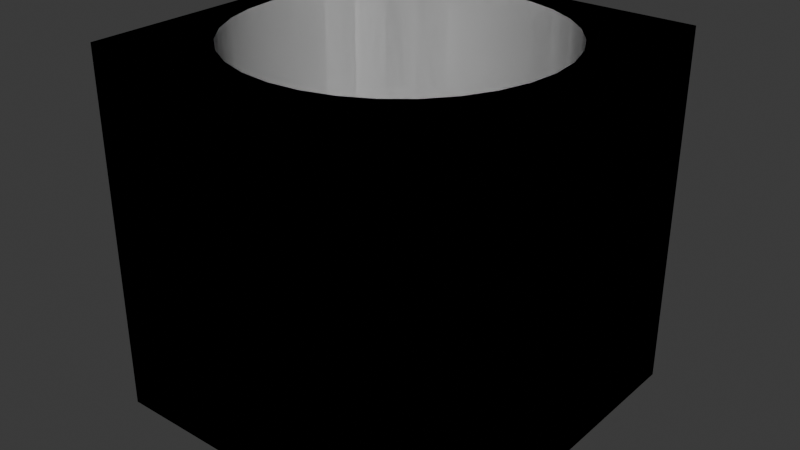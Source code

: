 # Source: GolfHole.blend  (saved by Blender 4.2.66; exported with 4.5.12 LTS)
import bpy
from mathutils import Matrix  # noqa: F401  (used for matrix-valued properties, if any)

bpy.ops.wm.read_factory_settings(use_empty=True)
scene = bpy.context.scene
scene.name = 'Scene'

# ---- collections
col_collection = bpy.data.collections.new('Collection'); scene.collection.children.link(col_collection)

# ---- materials (node trees are filled in below, after node groups)
mat_material = bpy.data.materials.new('Material')
mat_material.alpha_threshold = 0.0
mat_material.use_transparent_shadow = False
mat_material.roughness = 0.5
mat_material.line_color = (0.0, 0.0, 0.0, 1.0)

# ---- material node trees
mat_material.use_nodes = True; mat_material.node_tree.nodes.clear()
_N = mat_material.node_tree.nodes; _L = mat_material.node_tree.links
n0 = _N.new('ShaderNodeOutputMaterial'); n0.name = 'Material Output'; n0.location = (300, 300)
n1 = _N.new('ShaderNodeBsdfPrincipled'); n1.name = 'Principled BSDF'; n1.location = (10, 300)
n1.inputs[3].default_value = 1.45
_L.new(n1.outputs[0], n0.inputs[0])
n0.is_active_output = True

# ---- world
world_world = bpy.data.worlds.new('World'); scene.world = world_world
world_world.use_nodes = True; world_world.node_tree.nodes.clear()
_N = world_world.node_tree.nodes; _L = world_world.node_tree.links
n0 = _N.new('ShaderNodeOutputWorld'); n0.name = 'World Output'; n0.location = (300, 300)
n1 = _N.new('ShaderNodeBackground'); n1.name = 'Background'; n1.location = (10, 300)
n1.inputs[0].default_value = (0.05088, 0.05088, 0.05088, 1.0)
_L.new(n1.outputs[0], n0.inputs[0])
n0.is_active_output = True
world_world.color = (0.05088, 0.05088, 0.05088)
world_world.sun_shadow_jitter_overblur = 0.0

# ---- meshes
me_cube = bpy.data.meshes.new('Cube')
me_cube.from_pydata([(1.0, 1.0, 1.0), (0.0, 0.8589, -0.08815), (0.0, 0.8589, -0.7339), (1.0, 1.0, -1.0), (0.1676, 0.8424, -0.08815), (0.0, 0.8589, 0.9839), (1.0, -1.0, 1.0), (0.3287, 0.7935, -0.08815), (0.1676, 0.8424, -0.7339), (0.4772, 0.7141, -0.08815), (1.0, -1.0, -1.0), (0.1676, 0.8424, 0.9839), (-1.0, 1.0, 1.0), (0.6073, 0.6073, -0.08815), (0.3287, 0.7935, -0.7339), (-1.0, 1.0, -1.0), (0.7141, 0.4772, -0.08815), (0.3287, 0.7935, 0.9839), (-1.0, -1.0, 1.0), (0.7935, 0.3287, -0.08815), (0.4772, 0.7141, -0.7339), (-1.0, -1.0, -1.0), (0.8424, 0.1676, -0.08815), (0.4772, 0.7141, 0.9839), (0.6073, 0.6073, -0.7339), (0.8589, 0.0, -0.08815), (0.6073, 0.6073, 0.9839), (0.7141, 0.4772, -0.7339), (0.8424, -0.1676, -0.08815), (0.7141, 0.4772, 0.9839), (0.7935, -0.3287, -0.08815), (0.7935, 0.3287, -0.7339), (0.7935, 0.3287, 0.9839), (0.8424, 0.1676, -0.7339), (0.7141, -0.4772, -0.08815), (0.8424, 0.1676, 0.9839), (0.6073, -0.6073, -0.08815), (0.8589, 0.0, -0.7339), (0.8589, 0.0, 0.9839), (0.4772, -0.7141, -0.08815), (0.8424, -0.1676, -0.7339), (0.8424, -0.1676, 0.9839), (0.7935, -0.3287, -0.7339), (0.3287, -0.7935, -0.08815), (0.7935, -0.3287, 0.9839), (0.1676, -0.8424, -0.08815), (0.7141, -0.4772, -0.7339), (0.7141, -0.4772, 0.9839), (0.0, -0.8589, -0.08815), (0.6073, -0.6073, -0.7339), (0.6073, -0.6073, 0.9839), (0.4772, -0.7141, -0.7339), (-0.1676, -0.8424, -0.08815), (0.4772, -0.7141, 0.9839), (-0.3287, -0.7935, -0.08815), (0.3287, -0.7935, -0.7339), (0.3287, -0.7935, 0.9839), (-0.4772, -0.7141, -0.08815), (0.1676, -0.8424, -0.7339), (0.1676, -0.8424, 0.9839), (0.0, -0.8589, -0.7339), (-0.6073, -0.6073, -0.08815), (0.0, -0.8589, 0.9839), (-0.1676, -0.8424, -0.7339), (-0.7141, -0.4772, -0.08815), (-0.1676, -0.8424, 0.9839), (-0.3287, -0.7935, -0.7339), (-0.7935, -0.3287, -0.08815), (-0.3287, -0.7935, 0.9839), (-0.4772, -0.7141, -0.7339), (-0.8424, -0.1676, -0.08815), (-0.4772, -0.7141, 0.9839), (-0.6073, -0.6073, -0.7339), (-0.8589, 0.0, -0.08815), (-0.6073, -0.6073, 0.9839), (-0.7141, -0.4772, -0.7339), (-0.8424, 0.1676, -0.08815), (-0.7141, -0.4772, 0.9839), (-0.7935, -0.3287, -0.7339), (-0.7935, 0.3287, -0.08815), (-0.7935, -0.3287, 0.9839), (-0.8424, -0.1676, -0.7339), (-0.7141, 0.4772, -0.08815), (-0.8424, -0.1676, 0.9839), (-0.8589, 0.0, -0.7339), (-0.6073, 0.6073, -0.08815), (-0.8589, 0.0, 0.9839), (-0.8424, 0.1676, -0.7339), (-0.4772, 0.7141, -0.08815), (-0.8424, 0.1676, 0.9839), (-0.7935, 0.3287, -0.7339), (-0.3287, 0.7935, -0.08815), (-0.7935, 0.3287, 0.9839), (-0.1676, 0.8424, -0.08815), (-0.7141, 0.4772, -0.7339), (-0.7141, 0.4772, 0.9839), (-0.6073, 0.6073, -0.7339), (-0.6073, 0.6073, 0.9839), (-0.4772, 0.7141, -0.7339), (-0.4772, 0.7141, 0.9839), (-0.3287, 0.7935, -0.7339), (-0.3287, 0.7935, 0.9839), (-0.1676, 0.8424, -0.7339), (-0.1676, 0.8424, 0.9839), (-0.8589, 0.0, 1.0), (-0.8424, -0.1676, 1.0), (-0.8424, 0.1676, 1.0), (-0.7141, -0.4772, 1.0), (-0.7141, 0.4772, 1.0), (-0.6073, -0.6073, 1.0), (-0.7935, -0.3287, 1.0), (-0.7935, 0.3287, 1.0), (-0.4772, 0.7141, 1.0), (-0.1676, 0.8424, 1.0), (-0.3287, 0.7935, 1.0), (0.1676, 0.8424, 1.0), (0.6073, 0.6073, 1.0), (0.4772, 0.7141, 1.0), (0.3287, 0.7935, 1.0), (0.0, 0.8589, 1.0), (-0.6073, 0.6073, 1.0), (-0.4772, -0.7141, 1.0), (-0.1676, -0.8424, 1.0), (-0.3287, -0.7935, 1.0), (0.1676, -0.8424, 1.0), (0.4772, -0.7141, 1.0), (0.3287, -0.7935, 1.0), (0.0, -0.8589, 1.0), (0.7141, -0.4772, 1.0), (0.7141, 0.4772, 1.0), (0.8589, 0.0, 1.0), (0.8424, -0.1676, 1.0), (0.8424, 0.1676, 1.0), (0.7935, -0.3287, 1.0), (0.7935, 0.3287, 1.0), (0.6073, -0.6073, 1.0)], [], [(12, 18, 6, 135, 125, 126, 124, 127, 122, 123, 121, 109, 107, 110, 105, 104, 106, 111, 108, 120), (6, 0, 12, 120, 112, 114, 113, 119, 115, 118, 117, 116, 129, 134, 132, 130, 131, 133, 128, 135), (10, 6, 18, 21), (21, 18, 12, 15), (15, 3, 10, 21), (3, 0, 6, 10), (15, 12, 0, 3), (1, 2, 8, 4), (4, 11, 5, 1), (4, 8, 14, 7), (7, 17, 11, 4), (7, 14, 20, 9), (9, 23, 17, 7), (9, 20, 24, 13), (13, 26, 23, 9), (24, 27, 16, 13), (29, 26, 13, 16), (27, 31, 19, 16), (32, 29, 16, 19), (31, 33, 22, 19), (35, 32, 19, 22), (33, 37, 25, 22), (38, 35, 22, 25), (37, 40, 28, 25), (41, 38, 25, 28), (40, 42, 30, 28), (44, 41, 28, 30), (42, 46, 34, 30), (47, 44, 30, 34), (46, 49, 36, 34), (50, 47, 34, 36), (49, 51, 39, 36), (53, 50, 36, 39), (51, 55, 43, 39), (56, 53, 39, 43), (55, 58, 45, 43), (59, 56, 43, 45), (58, 60, 48, 45), (62, 59, 45, 48), (60, 63, 52, 48), (65, 62, 48, 52), (63, 66, 54, 52), (68, 65, 52, 54), (66, 69, 57, 54), (71, 68, 54, 57), (69, 72, 61, 57), (74, 71, 57, 61), (61, 72, 75, 64), (64, 77, 74, 61), (64, 75, 78, 67), (67, 80, 77, 64), (67, 78, 81, 70), (70, 83, 80, 67), (70, 81, 84, 73), (73, 86, 83, 70), (73, 84, 87, 76), (76, 89, 86, 73), (76, 87, 90, 79), (79, 92, 89, 76), (79, 90, 94, 82), (82, 95, 92, 79), (82, 94, 96, 85), (85, 97, 95, 82), (85, 96, 98, 88), (88, 99, 97, 85), (88, 98, 100, 91), (91, 101, 99, 88), (91, 100, 102, 93), (93, 103, 101, 91), (93, 102, 2, 1), (1, 5, 103, 93), (100, 98, 96, 94, 90, 87, 84, 81, 78, 75, 72, 69, 66, 63, 60, 58, 55, 51, 49, 46, 42, 40, 37, 33, 31, 27, 24, 20, 14, 8, 2, 102), (11, 115, 119, 5), (17, 118, 115, 11), (23, 117, 118, 17), (26, 116, 117, 23), (29, 129, 116, 26), (32, 134, 129, 29), (35, 132, 134, 32), (38, 130, 132, 35), (41, 131, 130, 38), (44, 133, 131, 41), (47, 128, 133, 44), (50, 135, 128, 47), (53, 125, 135, 50), (56, 126, 125, 53), (59, 124, 126, 56), (62, 127, 124, 59), (65, 122, 127, 62), (68, 123, 122, 65), (71, 121, 123, 68), (74, 109, 121, 71), (77, 107, 109, 74), (80, 110, 107, 77), (83, 105, 110, 80), (86, 104, 105, 83), (89, 106, 104, 86), (92, 111, 106, 89), (95, 108, 111, 92), (97, 120, 108, 95), (99, 112, 120, 97), (101, 114, 112, 99), (103, 113, 114, 101), (5, 119, 113, 103)])
me_cube.polygons.foreach_set('use_smooth', [True] * 104)
_k = set([(0, 3), (0, 6), (0, 12), (2, 8), (2, 102), (3, 10), (3, 15), (6, 10), (6, 18), (8, 14), (10, 21), (12, 15), (12, 18), (14, 20), (15, 21), (18, 21), (20, 24), (24, 27), (27, 31), (31, 33), (33, 37), (37, 40), (40, 42), (42, 46), (46, 49), (49, 51), (51, 55), (55, 58), (58, 60), (60, 63), (63, 66), (66, 69), (69, 72), (72, 75), (75, 78), (78, 81), (81, 84), (84, 87), (87, 90), (90, 94), (94, 96), (96, 98), (98, 100), (100, 102), (104, 105), (104, 106), (105, 110), (106, 111), (107, 109), (107, 110), (108, 111), (108, 120), (109, 121), (112, 114), (112, 120), (113, 114), (113, 119), (115, 118), (115, 119), (116, 117), (116, 129), (117, 118), (121, 123), (122, 123), (122, 127), (124, 126), (124, 127), (125, 126), (125, 135), (128, 133), (128, 135), (129, 134), (130, 131), (130, 132), (131, 133), (132, 134)])
me_cube.attributes.new('sharp_edge', 'BOOLEAN', 'EDGE').data.foreach_set('value', [ (min(e.vertices), max(e.vertices)) in _k for e in me_cube.edges])
_uv = me_cube.uv_layers.new(name='UVMap')
_uv.uv.foreach_set('vector', [0.875, 0.5, 0.875, 0.75, 0.625, 0.75, 0.6741, 0.7009, 0.6904, 0.7143, 0.7089, 0.7242, 0.7291, 0.7303, 0.75, 0.7324, 0.7709, 0.7303, 0.7911, 0.7242, 0.8096, 0.7143, 0.8259, 0.7009, 0.8393, 0.6846, 0.8492, 0.6661, 0.8553, 0.6459, 0.8574, 0.625, 0.8553, 0.6041, 0.8492, 0.5839, 0.8393, 0.5654, 0.8259, 0.5491, 0.625, 0.75, 0.625, 0.5, 0.875, 0.5, 0.8259, 0.5491, 0.8096, 0.5357, 0.7911, 0.5258, 0.7709, 0.5197, 0.75, 0.5176, 0.7291, 0.5197, 0.7089, 0.5258, 0.6904, 0.5357, 0.6741, 0.5491, 0.6607, 0.5654, 0.6508, 0.5839, 0.6447, 0.6041, 0.6426, 0.625, 0.6447, 0.6459, 0.6508, 0.6661, 0.6607, 0.6846, 0.6741, 0.7009, 0.375, 0.75, 0.625, 0.75, 0.625, 1.0, 0.375, 1.0, 0.375, 0.0, 0.625, 0.0, 0.625, 0.25, 0.375, 0.25, 0.125, 0.5, 0.375, 0.5, 0.375, 0.75, 0.125, 0.75, 0.375, 0.5, 0.625, 0.5, 0.625, 0.75, 0.375, 0.75, 0.375, 0.25, 0.625, 0.25, 0.625, 0.5, 0.375, 0.5, 1.0, 0.688, 1.0, 0.5, 0.9688, 0.5, 0.9688, 0.688, 0.9688, 0.688, 0.9688, 1.0, 1.0, 1.0, 1.0, 0.688, 0.9688, 0.688, 0.9688, 0.5, 0.9375, 0.5, 0.9375, 0.688, 0.9375, 0.688, 0.9375, 1.0, 0.9688, 1.0, 0.9688, 0.688, 0.9375, 0.688, 0.9375, 0.5, 0.9062, 0.5, 0.9062, 0.688, 0.9062, 0.688, 0.9062, 1.0, 0.9375, 1.0, 0.9375, 0.688, 0.9062, 0.688, 0.9062, 0.5, 0.875, 0.5, 0.875, 0.688, 0.875, 0.688, 0.875, 1.0, 0.9062, 1.0, 0.9062, 0.688, 0.875, 0.5, 0.8438, 0.5, 0.8438, 0.688, 0.875, 0.688, 0.8438, 1.0, 0.875, 1.0, 0.875, 0.688, 0.8438, 0.688, 0.8438, 0.5, 0.8125, 0.5, 0.8125, 0.688, 0.8438, 0.688, 0.8125, 1.0, 0.8438, 1.0, 0.8438, 0.688, 0.8125, 0.688, 0.8125, 0.5, 0.7812, 0.5, 0.7812, 0.688, 0.8125, 0.688, 0.7812, 1.0, 0.8125, 1.0, 0.8125, 0.688, 0.7812, 0.688, 0.7812, 0.5, 0.75, 0.5, 0.75, 0.688, 0.7812, 0.688, 0.75, 1.0, 0.7812, 1.0, 0.7812, 0.688, 0.75, 0.688, 0.75, 0.5, 0.7188, 0.5, 0.7188, 0.688, 0.75, 0.688, 0.7188, 1.0, 0.75, 1.0, 0.75, 0.688, 0.7188, 0.688, 0.7188, 0.5, 0.6875, 0.5, 0.6875, 0.688, 0.7188, 0.688, 0.6875, 1.0, 0.7188, 1.0, 0.7188, 0.688, 0.6875, 0.688, 0.6875, 0.5, 0.6562, 0.5, 0.6562, 0.688, 0.6875, 0.688, 0.6562, 1.0, 0.6875, 1.0, 0.6875, 0.688, 0.6562, 0.688, 0.6562, 0.5, 0.625, 0.5, 0.625, 0.688, 0.6562, 0.688, 0.625, 1.0, 0.6562, 1.0, 0.6562, 0.688, 0.625, 0.688, 0.625, 0.5, 0.5938, 0.5, 0.5938, 0.688, 0.625, 0.688, 0.5938, 1.0, 0.625, 1.0, 0.625, 0.688, 0.5938, 0.688, 0.5938, 0.5, 0.5625, 0.5, 0.5625, 0.688, 0.5938, 0.688, 0.5625, 1.0, 0.5938, 1.0, 0.5938, 0.688, 0.5625, 0.688, 0.5625, 0.5, 0.5312, 0.5, 0.5312, 0.688, 0.5625, 0.688, 0.5312, 1.0, 0.5625, 1.0, 0.5625, 0.688, 0.5312, 0.688, 0.5312, 0.5, 0.5, 0.5, 0.5, 0.688, 0.5312, 0.688, 0.5, 1.0, 0.5312, 1.0, 0.5312, 0.688, 0.5, 0.688, 0.5, 0.5, 0.4688, 0.5, 0.4688, 0.688, 0.5, 0.688, 0.4688, 1.0, 0.5, 1.0, 0.5, 0.688, 0.4688, 0.688, 0.4688, 0.5, 0.4375, 0.5, 0.4375, 0.688, 0.4688, 0.688, 0.4375, 1.0, 0.4688, 1.0, 0.4688, 0.688, 0.4375, 0.688, 0.4375, 0.5, 0.4062, 0.5, 0.4062, 0.688, 0.4375, 0.688, 0.4062, 1.0, 0.4375, 1.0, 0.4375, 0.688, 0.4062, 0.688, 0.4062, 0.5, 0.375, 0.5, 0.375, 0.688, 0.4062, 0.688, 0.375, 1.0, 0.4062, 1.0, 0.4062, 0.688, 0.375, 0.688, 0.375, 0.688, 0.375, 0.5, 0.3438, 0.5, 0.3438, 0.688, 0.3438, 0.688, 0.3438, 1.0, 0.375, 1.0, 0.375, 0.688, 0.3438, 0.688, 0.3438, 0.5, 0.3125, 0.5, 0.3125, 0.688, 0.3125, 0.688, 0.3125, 1.0, 0.3438, 1.0, 0.3438, 0.688, 0.3125, 0.688, 0.3125, 0.5, 0.2812, 0.5, 0.2812, 0.688, 0.2812, 0.688, 0.2812, 1.0, 0.3125, 1.0, 0.3125, 0.688, 0.2812, 0.688, 0.2812, 0.5, 0.25, 0.5, 0.25, 0.688, 0.25, 0.688, 0.25, 1.0, 0.2812, 1.0, 0.2812, 0.688, 0.25, 0.688, 0.25, 0.5, 0.2188, 0.5, 0.2188, 0.688, 0.2188, 0.688, 0.2188, 1.0, 0.25, 1.0, 0.25, 0.688, 0.2188, 0.688, 0.2188, 0.5, 0.1875, 0.5, 0.1875, 0.688, 0.1875, 0.688, 0.1875, 1.0, 0.2188, 1.0, 0.2188, 0.688, 0.1875, 0.688, 0.1875, 0.5, 0.1562, 0.5, 0.1562, 0.688, 0.1562, 0.688, 0.1562, 1.0, 0.1875, 1.0, 0.1875, 0.688, 0.1562, 0.688, 0.1562, 0.5, 0.125, 0.5, 0.125, 0.688, 0.125, 0.688, 0.125, 1.0, 0.1562, 1.0, 0.1562, 0.688, 0.125, 0.688, 0.125, 0.5, 0.09375, 0.5, 0.09375, 0.688, 0.09375, 0.688, 0.09375, 1.0, 0.125, 1.0, 0.125, 0.688, 0.09375, 0.688, 0.09375, 0.5, 0.0625, 0.5, 0.0625, 0.688, 0.0625, 0.688, 0.0625, 1.0, 0.09375, 1.0, 0.09375, 0.688, 0.0625, 0.688, 0.0625, 0.5, 0.03125, 0.5, 0.03125, 0.688, 0.03125, 0.688, 0.03125, 1.0, 0.0625, 1.0, 0.0625, 0.688, 0.03125, 0.688, 0.03125, 0.5, 0.0, 0.5, 0.0, 0.688, 0.0, 0.688, 0.0, 1.0, 0.03125, 1.0, 0.03125, 0.688, 0.6582, 0.4717, 0.6167, 0.4496, 0.5803, 0.4197, 0.5504, 0.3833, 0.5283, 0.3418, 0.5146, 0.2968, 0.51, 0.25, 0.5146, 0.2032, 0.5283, 0.1582, 0.5504, 0.1167, 0.5803, 0.08029, 0.6167, 0.05045, 0.6582, 0.02827, 0.7032, 0.01461, 0.75, 0.01, 0.7968, 0.01461, 0.8418, 0.02827, 0.8833, 0.05045, 0.9197, 0.08029, 0.9496, 0.1167, 0.9717, 0.1582, 0.9854, 0.2032, 0.99, 0.25, 0.9854, 0.2968, 0.9717, 0.3418, 0.9496, 0.3833, 0.9197, 0.4197, 0.8833, 0.4496, 0.8418, 0.4717, 0.7968, 0.4854, 0.75, 0.49, 0.7032, 0.4854, 0.9688, 0.6242, 0.9688, 0.626, 1.0, 0.626, 1.0, 0.6242, 0.9375, 0.6242, 0.9375, 0.626, 0.9688, 0.626, 0.9688, 0.6242, 0.9062, 0.6242, 0.9062, 0.626, 0.9375, 0.626, 0.9375, 0.6242, 0.875, 0.6242, 0.875, 0.626, 0.9062, 0.626, 0.9062, 0.6242, 0.8438, 0.6242, 0.8438, 0.626, 0.875, 0.626, 0.875, 0.6242, 0.8125, 0.6242, 0.8125, 0.626, 0.8438, 0.626, 0.8438, 0.6242, 0.7812, 0.6242, 0.7812, 0.626, 0.8125, 0.626, 0.8125, 0.6242, 0.75, 0.6242, 0.75, 0.626, 0.7812, 0.626, 0.7812, 0.6242, 0.7188, 0.6242, 0.7188, 0.626, 0.75, 0.626, 0.75, 0.6242, 0.6875, 0.6242, 0.6875, 0.626, 0.7188, 0.626, 0.7188, 0.6242, 0.6562, 0.6242, 0.6562, 0.626, 0.6875, 0.626, 0.6875, 0.6242, 0.625, 0.6242, 0.625, 0.626, 0.6562, 0.626, 0.6562, 0.6242, 0.5938, 0.6242, 0.5938, 0.626, 0.625, 0.626, 0.625, 0.6242, 0.5625, 0.6242, 0.5625, 0.626, 0.5938, 0.626, 0.5938, 0.6242, 0.5312, 0.6242, 0.5312, 0.626, 0.5625, 0.626, 0.5625, 0.6242, 0.5, 0.6242, 0.5, 0.626, 0.5312, 0.626, 0.5312, 0.6242, 0.4688, 0.6242, 0.4688, 0.626, 0.5, 0.626, 0.5, 0.6242, 0.4375, 0.6242, 0.4375, 0.626, 0.4688, 0.626, 0.4688, 0.6242, 0.4062, 0.6242, 0.4062, 0.626, 0.4375, 0.626, 0.4375, 0.6242, 0.375, 0.6242, 0.375, 0.626, 0.4062, 0.626, 0.4062, 0.6242, 0.3438, 0.6242, 0.3438, 0.626, 0.375, 0.626, 0.375, 0.6242, 0.3125, 0.6242, 0.3125, 0.626, 0.3438, 0.626, 0.3438, 0.6242, 0.2812, 0.6242, 0.2812, 0.626, 0.3125, 0.626, 0.3125, 0.6242, 0.25, 0.6242, 0.25, 0.626, 0.2812, 0.626, 0.2812, 0.6242, 0.2188, 0.6242, 0.2188, 0.626, 0.25, 0.626, 0.25, 0.6242, 0.1875, 0.6242, 0.1875, 0.626, 0.2188, 0.626, 0.2188, 0.6242, 0.1562, 0.6242, 0.1562, 0.626, 0.1875, 0.626, 0.1875, 0.6242, 0.125, 0.6242, 0.125, 0.626, 0.1562, 0.626, 0.1562, 0.6242, 0.09375, 0.6242, 0.09375, 0.626, 0.125, 0.626, 0.125, 0.6242, 0.0625, 0.6242, 0.0625, 0.626, 0.09375, 0.626, 0.09375, 0.6242, 0.03125, 0.6242, 0.03125, 0.626, 0.0625, 0.626, 0.0625, 0.6242, 0.0, 0.6242, 0.0, 0.626, 0.03125, 0.626, 0.03125, 0.6242])
me_cube.materials.append(mat_material)
me_cube.use_mirror_vertex_groups = False
me_cube.update()

# ---- objects
ob_cube = bpy.data.objects.new('Cube', me_cube)

# ---- transforms, parenting, visibility, modifiers, constraints
ob_cube.location = (0.0, 0.0, 0.0)
ob_cube.lock_rotations_4d = False
ob_cube.empty_display_type = 'ARROWS'
ob_cube.lineart.crease_threshold = 0.0
_m = ob_cube.modifiers.new('Solidify', 'SOLIDIFY')
_m.thickness = 0.0
_m.use_rim = False
_m.use_rim_only = True

# ---- collection membership
col_collection.objects.link(ob_cube)

# ---- scene / render settings (as saved in the file)
scene.frame_start = 1; scene.frame_end = 250; scene.frame_set(1)
scene.render.engine = 'BLENDER_EEVEE_NEXT'
bpy.context.view_layer.update()

# ---- added for rendering (the .blend has no active camera and no usable light): camera, sun
cam_auto = bpy.data.cameras.new('AutoCamera')
cam_auto.lens = 50.0
cam_auto.sensor_width = 36.0
cam_auto.clip_end = 1000.0
ob_auto_camera = bpy.data.objects.new('AutoCamera', cam_auto)
scene.collection.objects.link(ob_auto_camera)
ob_auto_camera.location = (3.20507, -3.84609, 2.56406)
ob_auto_camera.rotation_euler = (1.09748, -7.21219e-08, 0.694738)
scene.camera = ob_auto_camera
light_auto_sun = bpy.data.lights.new('AutoSun', 'SUN')
light_auto_sun.energy = 3.0
light_auto_sun.angle = 0.0523599
ob_auto_sun = bpy.data.objects.new('AutoSun', light_auto_sun)
scene.collection.objects.link(ob_auto_sun)
ob_auto_sun.rotation_euler = (0.872665, 0.174533, 0.523599)
bpy.context.view_layer.update()
